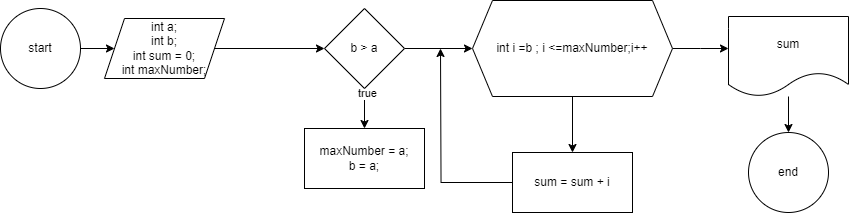

The diagram above was exported from draw.io. Its source (the exported page's mxGraphModel, read from the mxfile embedded in the PNG):
<mxGraphModel dx="1358" dy="586" grid="1" gridSize="8" guides="1" tooltips="1" connect="1" arrows="1" fold="1" page="1" pageScale="1" pageWidth="850" pageHeight="1100" math="0" shadow="0">
  <root>
    <mxCell id="0" />
    <mxCell id="1" parent="0" />
    <mxCell id="g0FF1QyMZ7Ih2K_uW-EY-92" value="" style="edgeStyle=orthogonalEdgeStyle;rounded=0;orthogonalLoop=1;jettySize=auto;html=1;" edge="1" parent="1" source="g0FF1QyMZ7Ih2K_uW-EY-90" target="g0FF1QyMZ7Ih2K_uW-EY-91">
      <mxGeometry relative="1" as="geometry" />
    </mxCell>
    <mxCell id="g0FF1QyMZ7Ih2K_uW-EY-90" value="start" style="ellipse;whiteSpace=wrap;html=1;aspect=fixed;" vertex="1" parent="1">
      <mxGeometry x="32" y="32" width="80" height="80" as="geometry" />
    </mxCell>
    <mxCell id="g0FF1QyMZ7Ih2K_uW-EY-94" value="" style="edgeStyle=orthogonalEdgeStyle;rounded=0;orthogonalLoop=1;jettySize=auto;html=1;" edge="1" parent="1" source="g0FF1QyMZ7Ih2K_uW-EY-91" target="g0FF1QyMZ7Ih2K_uW-EY-93">
      <mxGeometry relative="1" as="geometry" />
    </mxCell>
    <mxCell id="g0FF1QyMZ7Ih2K_uW-EY-91" value="int a;&lt;div&gt;int b;&lt;/div&gt;&lt;div&gt;int sum = 0;&lt;/div&gt;&lt;div&gt;int maxNumber;&lt;/div&gt;" style="shape=parallelogram;perimeter=parallelogramPerimeter;whiteSpace=wrap;html=1;fixedSize=1;" vertex="1" parent="1">
      <mxGeometry x="136" y="42" width="120" height="60" as="geometry" />
    </mxCell>
    <mxCell id="g0FF1QyMZ7Ih2K_uW-EY-98" value="" style="edgeStyle=orthogonalEdgeStyle;rounded=0;orthogonalLoop=1;jettySize=auto;html=1;" edge="1" parent="1" source="g0FF1QyMZ7Ih2K_uW-EY-93" target="g0FF1QyMZ7Ih2K_uW-EY-97">
      <mxGeometry relative="1" as="geometry" />
    </mxCell>
    <mxCell id="g0FF1QyMZ7Ih2K_uW-EY-99" value="true" style="edgeLabel;html=1;align=center;verticalAlign=middle;resizable=0;points=[];" vertex="1" connectable="0" parent="g0FF1QyMZ7Ih2K_uW-EY-98">
      <mxGeometry x="-0.7737" y="2" relative="1" as="geometry">
        <mxPoint as="offset" />
      </mxGeometry>
    </mxCell>
    <mxCell id="g0FF1QyMZ7Ih2K_uW-EY-101" value="" style="edgeStyle=orthogonalEdgeStyle;rounded=0;orthogonalLoop=1;jettySize=auto;html=1;entryX=0;entryY=0.5;entryDx=0;entryDy=0;" edge="1" parent="1" source="g0FF1QyMZ7Ih2K_uW-EY-93" target="g0FF1QyMZ7Ih2K_uW-EY-102">
      <mxGeometry relative="1" as="geometry">
        <mxPoint x="480" y="72" as="targetPoint" />
      </mxGeometry>
    </mxCell>
    <mxCell id="g0FF1QyMZ7Ih2K_uW-EY-93" value="b &amp;gt; a" style="rhombus;whiteSpace=wrap;html=1;" vertex="1" parent="1">
      <mxGeometry x="356" y="32" width="80" height="80" as="geometry" />
    </mxCell>
    <mxCell id="g0FF1QyMZ7Ih2K_uW-EY-97" value="maxNumber = a;&lt;div&gt;b = a;&lt;/div&gt;" style="whiteSpace=wrap;html=1;" vertex="1" parent="1">
      <mxGeometry x="336" y="152" width="120" height="60" as="geometry" />
    </mxCell>
    <mxCell id="g0FF1QyMZ7Ih2K_uW-EY-104" value="" style="edgeStyle=orthogonalEdgeStyle;rounded=0;orthogonalLoop=1;jettySize=auto;html=1;" edge="1" parent="1" source="g0FF1QyMZ7Ih2K_uW-EY-102" target="g0FF1QyMZ7Ih2K_uW-EY-103">
      <mxGeometry relative="1" as="geometry" />
    </mxCell>
    <mxCell id="g0FF1QyMZ7Ih2K_uW-EY-106" style="edgeStyle=orthogonalEdgeStyle;rounded=0;orthogonalLoop=1;jettySize=auto;html=1;" edge="1" parent="1" source="g0FF1QyMZ7Ih2K_uW-EY-102">
      <mxGeometry relative="1" as="geometry">
        <mxPoint x="760" y="72" as="targetPoint" />
      </mxGeometry>
    </mxCell>
    <mxCell id="g0FF1QyMZ7Ih2K_uW-EY-102" value="int i =b ; i &amp;lt;=maxNumber;i++" style="shape=hexagon;perimeter=hexagonPerimeter2;whiteSpace=wrap;html=1;fixedSize=1;" vertex="1" parent="1">
      <mxGeometry x="504" y="24" width="200" height="96" as="geometry" />
    </mxCell>
    <mxCell id="g0FF1QyMZ7Ih2K_uW-EY-105" style="edgeStyle=orthogonalEdgeStyle;rounded=0;orthogonalLoop=1;jettySize=auto;html=1;" edge="1" parent="1" source="g0FF1QyMZ7Ih2K_uW-EY-103">
      <mxGeometry relative="1" as="geometry">
        <mxPoint x="472" y="72" as="targetPoint" />
      </mxGeometry>
    </mxCell>
    <mxCell id="g0FF1QyMZ7Ih2K_uW-EY-103" value="sum = sum + i" style="whiteSpace=wrap;html=1;" vertex="1" parent="1">
      <mxGeometry x="544" y="176" width="120" height="60" as="geometry" />
    </mxCell>
    <mxCell id="g0FF1QyMZ7Ih2K_uW-EY-109" value="" style="edgeStyle=orthogonalEdgeStyle;rounded=0;orthogonalLoop=1;jettySize=auto;html=1;" edge="1" parent="1" source="g0FF1QyMZ7Ih2K_uW-EY-107" target="g0FF1QyMZ7Ih2K_uW-EY-108">
      <mxGeometry relative="1" as="geometry" />
    </mxCell>
    <mxCell id="g0FF1QyMZ7Ih2K_uW-EY-107" value="sum" style="shape=document;whiteSpace=wrap;html=1;boundedLbl=1;" vertex="1" parent="1">
      <mxGeometry x="760" y="40" width="120" height="80" as="geometry" />
    </mxCell>
    <mxCell id="g0FF1QyMZ7Ih2K_uW-EY-108" value="end" style="ellipse;whiteSpace=wrap;html=1;aspect=fixed;" vertex="1" parent="1">
      <mxGeometry x="780" y="156" width="80" height="80" as="geometry" />
    </mxCell>
  </root>
</mxGraphModel>